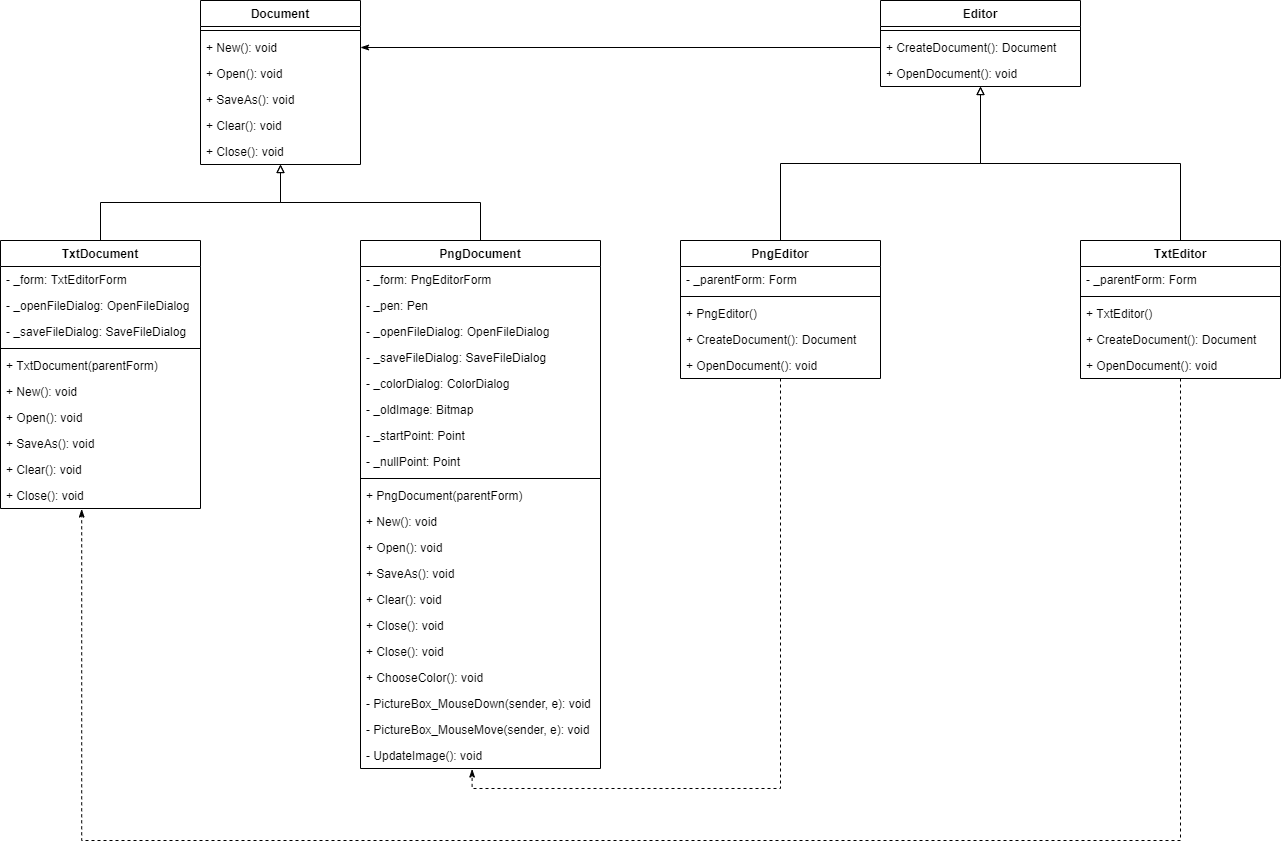

The diagram above was exported from draw.io. Its source (the exported page's mxGraphModel, read from the mxfile embedded in the PNG):
<mxGraphModel dx="1550" dy="867" grid="1" gridSize="10" guides="1" tooltips="1" connect="1" arrows="1" fold="1" page="1" pageScale="1" pageWidth="827" pageHeight="1169" math="0" shadow="0">
  <root>
    <mxCell id="WIyWlLk6GJQsqaUBKTNV-0" />
    <mxCell id="WIyWlLk6GJQsqaUBKTNV-1" parent="WIyWlLk6GJQsqaUBKTNV-0" />
    <mxCell id="FBx7nJcsNRmhbcQzXfKv-4" value="Document" style="swimlane;fontStyle=1;align=center;verticalAlign=top;childLayout=stackLayout;horizontal=1;startSize=26;horizontalStack=0;resizeParent=1;resizeParentMax=0;resizeLast=0;collapsible=1;marginBottom=0;" vertex="1" parent="WIyWlLk6GJQsqaUBKTNV-1">
      <mxGeometry x="240" y="40" width="160" height="164" as="geometry" />
    </mxCell>
    <mxCell id="FBx7nJcsNRmhbcQzXfKv-6" value="" style="line;strokeWidth=1;fillColor=none;align=left;verticalAlign=middle;spacingTop=-1;spacingLeft=3;spacingRight=3;rotatable=0;labelPosition=right;points=[];portConstraint=eastwest;" vertex="1" parent="FBx7nJcsNRmhbcQzXfKv-4">
      <mxGeometry y="26" width="160" height="8" as="geometry" />
    </mxCell>
    <mxCell id="FBx7nJcsNRmhbcQzXfKv-7" value="+ New(): void" style="text;strokeColor=none;fillColor=none;align=left;verticalAlign=top;spacingLeft=4;spacingRight=4;overflow=hidden;rotatable=0;points=[[0,0.5],[1,0.5]];portConstraint=eastwest;" vertex="1" parent="FBx7nJcsNRmhbcQzXfKv-4">
      <mxGeometry y="34" width="160" height="26" as="geometry" />
    </mxCell>
    <mxCell id="FBx7nJcsNRmhbcQzXfKv-11" value="+ Open(): void" style="text;strokeColor=none;fillColor=none;align=left;verticalAlign=top;spacingLeft=4;spacingRight=4;overflow=hidden;rotatable=0;points=[[0,0.5],[1,0.5]];portConstraint=eastwest;" vertex="1" parent="FBx7nJcsNRmhbcQzXfKv-4">
      <mxGeometry y="60" width="160" height="26" as="geometry" />
    </mxCell>
    <mxCell id="FBx7nJcsNRmhbcQzXfKv-12" value="+ SaveAs(): void" style="text;strokeColor=none;fillColor=none;align=left;verticalAlign=top;spacingLeft=4;spacingRight=4;overflow=hidden;rotatable=0;points=[[0,0.5],[1,0.5]];portConstraint=eastwest;" vertex="1" parent="FBx7nJcsNRmhbcQzXfKv-4">
      <mxGeometry y="86" width="160" height="26" as="geometry" />
    </mxCell>
    <mxCell id="FBx7nJcsNRmhbcQzXfKv-13" value="+ Clear(): void" style="text;strokeColor=none;fillColor=none;align=left;verticalAlign=top;spacingLeft=4;spacingRight=4;overflow=hidden;rotatable=0;points=[[0,0.5],[1,0.5]];portConstraint=eastwest;" vertex="1" parent="FBx7nJcsNRmhbcQzXfKv-4">
      <mxGeometry y="112" width="160" height="26" as="geometry" />
    </mxCell>
    <mxCell id="FBx7nJcsNRmhbcQzXfKv-14" value="+ Close(): void" style="text;strokeColor=none;fillColor=none;align=left;verticalAlign=top;spacingLeft=4;spacingRight=4;overflow=hidden;rotatable=0;points=[[0,0.5],[1,0.5]];portConstraint=eastwest;" vertex="1" parent="FBx7nJcsNRmhbcQzXfKv-4">
      <mxGeometry y="138" width="160" height="26" as="geometry" />
    </mxCell>
    <mxCell id="FBx7nJcsNRmhbcQzXfKv-57" style="edgeStyle=orthogonalEdgeStyle;rounded=0;orthogonalLoop=1;jettySize=auto;html=1;endArrow=block;endFill=0;" edge="1" parent="WIyWlLk6GJQsqaUBKTNV-1" source="FBx7nJcsNRmhbcQzXfKv-15" target="FBx7nJcsNRmhbcQzXfKv-4">
      <mxGeometry relative="1" as="geometry" />
    </mxCell>
    <mxCell id="FBx7nJcsNRmhbcQzXfKv-15" value="TxtDocument" style="swimlane;fontStyle=1;align=center;verticalAlign=top;childLayout=stackLayout;horizontal=1;startSize=26;horizontalStack=0;resizeParent=1;resizeParentMax=0;resizeLast=0;collapsible=1;marginBottom=0;" vertex="1" parent="WIyWlLk6GJQsqaUBKTNV-1">
      <mxGeometry x="40" y="280" width="200" height="268" as="geometry" />
    </mxCell>
    <mxCell id="FBx7nJcsNRmhbcQzXfKv-16" value="- _form: TxtEditorForm" style="text;strokeColor=none;fillColor=none;align=left;verticalAlign=top;spacingLeft=4;spacingRight=4;overflow=hidden;rotatable=0;points=[[0,0.5],[1,0.5]];portConstraint=eastwest;" vertex="1" parent="FBx7nJcsNRmhbcQzXfKv-15">
      <mxGeometry y="26" width="200" height="26" as="geometry" />
    </mxCell>
    <mxCell id="FBx7nJcsNRmhbcQzXfKv-20" value="- _openFileDialog: OpenFileDialog" style="text;strokeColor=none;fillColor=none;align=left;verticalAlign=top;spacingLeft=4;spacingRight=4;overflow=hidden;rotatable=0;points=[[0,0.5],[1,0.5]];portConstraint=eastwest;" vertex="1" parent="FBx7nJcsNRmhbcQzXfKv-15">
      <mxGeometry y="52" width="200" height="26" as="geometry" />
    </mxCell>
    <mxCell id="FBx7nJcsNRmhbcQzXfKv-21" value="- _saveFileDialog: SaveFileDialog" style="text;strokeColor=none;fillColor=none;align=left;verticalAlign=top;spacingLeft=4;spacingRight=4;overflow=hidden;rotatable=0;points=[[0,0.5],[1,0.5]];portConstraint=eastwest;" vertex="1" parent="FBx7nJcsNRmhbcQzXfKv-15">
      <mxGeometry y="78" width="200" height="26" as="geometry" />
    </mxCell>
    <mxCell id="FBx7nJcsNRmhbcQzXfKv-17" value="" style="line;strokeWidth=1;fillColor=none;align=left;verticalAlign=middle;spacingTop=-1;spacingLeft=3;spacingRight=3;rotatable=0;labelPosition=right;points=[];portConstraint=eastwest;" vertex="1" parent="FBx7nJcsNRmhbcQzXfKv-15">
      <mxGeometry y="104" width="200" height="8" as="geometry" />
    </mxCell>
    <mxCell id="FBx7nJcsNRmhbcQzXfKv-18" value="+ TxtDocument(parentForm)" style="text;strokeColor=none;fillColor=none;align=left;verticalAlign=top;spacingLeft=4;spacingRight=4;overflow=hidden;rotatable=0;points=[[0,0.5],[1,0.5]];portConstraint=eastwest;" vertex="1" parent="FBx7nJcsNRmhbcQzXfKv-15">
      <mxGeometry y="112" width="200" height="26" as="geometry" />
    </mxCell>
    <mxCell id="FBx7nJcsNRmhbcQzXfKv-22" value="+ New(): void" style="text;strokeColor=none;fillColor=none;align=left;verticalAlign=top;spacingLeft=4;spacingRight=4;overflow=hidden;rotatable=0;points=[[0,0.5],[1,0.5]];portConstraint=eastwest;" vertex="1" parent="FBx7nJcsNRmhbcQzXfKv-15">
      <mxGeometry y="138" width="200" height="26" as="geometry" />
    </mxCell>
    <mxCell id="FBx7nJcsNRmhbcQzXfKv-23" value="+ Open(): void" style="text;strokeColor=none;fillColor=none;align=left;verticalAlign=top;spacingLeft=4;spacingRight=4;overflow=hidden;rotatable=0;points=[[0,0.5],[1,0.5]];portConstraint=eastwest;" vertex="1" parent="FBx7nJcsNRmhbcQzXfKv-15">
      <mxGeometry y="164" width="200" height="26" as="geometry" />
    </mxCell>
    <mxCell id="FBx7nJcsNRmhbcQzXfKv-24" value="+ SaveAs(): void" style="text;strokeColor=none;fillColor=none;align=left;verticalAlign=top;spacingLeft=4;spacingRight=4;overflow=hidden;rotatable=0;points=[[0,0.5],[1,0.5]];portConstraint=eastwest;" vertex="1" parent="FBx7nJcsNRmhbcQzXfKv-15">
      <mxGeometry y="190" width="200" height="26" as="geometry" />
    </mxCell>
    <mxCell id="FBx7nJcsNRmhbcQzXfKv-25" value="+ Clear(): void" style="text;strokeColor=none;fillColor=none;align=left;verticalAlign=top;spacingLeft=4;spacingRight=4;overflow=hidden;rotatable=0;points=[[0,0.5],[1,0.5]];portConstraint=eastwest;" vertex="1" parent="FBx7nJcsNRmhbcQzXfKv-15">
      <mxGeometry y="216" width="200" height="26" as="geometry" />
    </mxCell>
    <mxCell id="FBx7nJcsNRmhbcQzXfKv-26" value="+ Close(): void" style="text;strokeColor=none;fillColor=none;align=left;verticalAlign=top;spacingLeft=4;spacingRight=4;overflow=hidden;rotatable=0;points=[[0,0.5],[1,0.5]];portConstraint=eastwest;" vertex="1" parent="FBx7nJcsNRmhbcQzXfKv-15">
      <mxGeometry y="242" width="200" height="26" as="geometry" />
    </mxCell>
    <mxCell id="FBx7nJcsNRmhbcQzXfKv-58" style="edgeStyle=orthogonalEdgeStyle;rounded=0;orthogonalLoop=1;jettySize=auto;html=1;startArrow=none;startFill=0;endArrow=block;endFill=0;" edge="1" parent="WIyWlLk6GJQsqaUBKTNV-1" source="FBx7nJcsNRmhbcQzXfKv-28" target="FBx7nJcsNRmhbcQzXfKv-4">
      <mxGeometry relative="1" as="geometry" />
    </mxCell>
    <mxCell id="FBx7nJcsNRmhbcQzXfKv-28" value="PngDocument" style="swimlane;fontStyle=1;align=center;verticalAlign=top;childLayout=stackLayout;horizontal=1;startSize=26;horizontalStack=0;resizeParent=1;resizeParentMax=0;resizeLast=0;collapsible=1;marginBottom=0;" vertex="1" parent="WIyWlLk6GJQsqaUBKTNV-1">
      <mxGeometry x="400" y="280" width="240" height="528" as="geometry" />
    </mxCell>
    <mxCell id="FBx7nJcsNRmhbcQzXfKv-29" value="- _form: PngEditorForm" style="text;strokeColor=none;fillColor=none;align=left;verticalAlign=top;spacingLeft=4;spacingRight=4;overflow=hidden;rotatable=0;points=[[0,0.5],[1,0.5]];portConstraint=eastwest;" vertex="1" parent="FBx7nJcsNRmhbcQzXfKv-28">
      <mxGeometry y="26" width="240" height="26" as="geometry" />
    </mxCell>
    <mxCell id="FBx7nJcsNRmhbcQzXfKv-39" value="- _pen: Pen" style="text;strokeColor=none;fillColor=none;align=left;verticalAlign=top;spacingLeft=4;spacingRight=4;overflow=hidden;rotatable=0;points=[[0,0.5],[1,0.5]];portConstraint=eastwest;" vertex="1" parent="FBx7nJcsNRmhbcQzXfKv-28">
      <mxGeometry y="52" width="240" height="26" as="geometry" />
    </mxCell>
    <mxCell id="FBx7nJcsNRmhbcQzXfKv-30" value="- _openFileDialog: OpenFileDialog" style="text;strokeColor=none;fillColor=none;align=left;verticalAlign=top;spacingLeft=4;spacingRight=4;overflow=hidden;rotatable=0;points=[[0,0.5],[1,0.5]];portConstraint=eastwest;" vertex="1" parent="FBx7nJcsNRmhbcQzXfKv-28">
      <mxGeometry y="78" width="240" height="26" as="geometry" />
    </mxCell>
    <mxCell id="FBx7nJcsNRmhbcQzXfKv-31" value="- _saveFileDialog: SaveFileDialog" style="text;strokeColor=none;fillColor=none;align=left;verticalAlign=top;spacingLeft=4;spacingRight=4;overflow=hidden;rotatable=0;points=[[0,0.5],[1,0.5]];portConstraint=eastwest;" vertex="1" parent="FBx7nJcsNRmhbcQzXfKv-28">
      <mxGeometry y="104" width="240" height="26" as="geometry" />
    </mxCell>
    <mxCell id="FBx7nJcsNRmhbcQzXfKv-40" value="- _colorDialog: ColorDialog" style="text;strokeColor=none;fillColor=none;align=left;verticalAlign=top;spacingLeft=4;spacingRight=4;overflow=hidden;rotatable=0;points=[[0,0.5],[1,0.5]];portConstraint=eastwest;" vertex="1" parent="FBx7nJcsNRmhbcQzXfKv-28">
      <mxGeometry y="130" width="240" height="26" as="geometry" />
    </mxCell>
    <mxCell id="FBx7nJcsNRmhbcQzXfKv-42" value="- _oldImage: Bitmap" style="text;strokeColor=none;fillColor=none;align=left;verticalAlign=top;spacingLeft=4;spacingRight=4;overflow=hidden;rotatable=0;points=[[0,0.5],[1,0.5]];portConstraint=eastwest;" vertex="1" parent="FBx7nJcsNRmhbcQzXfKv-28">
      <mxGeometry y="156" width="240" height="26" as="geometry" />
    </mxCell>
    <mxCell id="FBx7nJcsNRmhbcQzXfKv-44" value="- _startPoint: Point" style="text;strokeColor=none;fillColor=none;align=left;verticalAlign=top;spacingLeft=4;spacingRight=4;overflow=hidden;rotatable=0;points=[[0,0.5],[1,0.5]];portConstraint=eastwest;" vertex="1" parent="FBx7nJcsNRmhbcQzXfKv-28">
      <mxGeometry y="182" width="240" height="26" as="geometry" />
    </mxCell>
    <mxCell id="FBx7nJcsNRmhbcQzXfKv-41" value="- _nullPoint: Point" style="text;strokeColor=none;fillColor=none;align=left;verticalAlign=top;spacingLeft=4;spacingRight=4;overflow=hidden;rotatable=0;points=[[0,0.5],[1,0.5]];portConstraint=eastwest;" vertex="1" parent="FBx7nJcsNRmhbcQzXfKv-28">
      <mxGeometry y="208" width="240" height="26" as="geometry" />
    </mxCell>
    <mxCell id="FBx7nJcsNRmhbcQzXfKv-32" value="" style="line;strokeWidth=1;fillColor=none;align=left;verticalAlign=middle;spacingTop=-1;spacingLeft=3;spacingRight=3;rotatable=0;labelPosition=right;points=[];portConstraint=eastwest;" vertex="1" parent="FBx7nJcsNRmhbcQzXfKv-28">
      <mxGeometry y="234" width="240" height="8" as="geometry" />
    </mxCell>
    <mxCell id="FBx7nJcsNRmhbcQzXfKv-33" value="+ PngDocument(parentForm)" style="text;strokeColor=none;fillColor=none;align=left;verticalAlign=top;spacingLeft=4;spacingRight=4;overflow=hidden;rotatable=0;points=[[0,0.5],[1,0.5]];portConstraint=eastwest;" vertex="1" parent="FBx7nJcsNRmhbcQzXfKv-28">
      <mxGeometry y="242" width="240" height="26" as="geometry" />
    </mxCell>
    <mxCell id="FBx7nJcsNRmhbcQzXfKv-34" value="+ New(): void" style="text;strokeColor=none;fillColor=none;align=left;verticalAlign=top;spacingLeft=4;spacingRight=4;overflow=hidden;rotatable=0;points=[[0,0.5],[1,0.5]];portConstraint=eastwest;" vertex="1" parent="FBx7nJcsNRmhbcQzXfKv-28">
      <mxGeometry y="268" width="240" height="26" as="geometry" />
    </mxCell>
    <mxCell id="FBx7nJcsNRmhbcQzXfKv-35" value="+ Open(): void" style="text;strokeColor=none;fillColor=none;align=left;verticalAlign=top;spacingLeft=4;spacingRight=4;overflow=hidden;rotatable=0;points=[[0,0.5],[1,0.5]];portConstraint=eastwest;" vertex="1" parent="FBx7nJcsNRmhbcQzXfKv-28">
      <mxGeometry y="294" width="240" height="26" as="geometry" />
    </mxCell>
    <mxCell id="FBx7nJcsNRmhbcQzXfKv-36" value="+ SaveAs(): void" style="text;strokeColor=none;fillColor=none;align=left;verticalAlign=top;spacingLeft=4;spacingRight=4;overflow=hidden;rotatable=0;points=[[0,0.5],[1,0.5]];portConstraint=eastwest;" vertex="1" parent="FBx7nJcsNRmhbcQzXfKv-28">
      <mxGeometry y="320" width="240" height="26" as="geometry" />
    </mxCell>
    <mxCell id="FBx7nJcsNRmhbcQzXfKv-37" value="+ Clear(): void" style="text;strokeColor=none;fillColor=none;align=left;verticalAlign=top;spacingLeft=4;spacingRight=4;overflow=hidden;rotatable=0;points=[[0,0.5],[1,0.5]];portConstraint=eastwest;" vertex="1" parent="FBx7nJcsNRmhbcQzXfKv-28">
      <mxGeometry y="346" width="240" height="26" as="geometry" />
    </mxCell>
    <mxCell id="FBx7nJcsNRmhbcQzXfKv-38" value="+ Close(): void" style="text;strokeColor=none;fillColor=none;align=left;verticalAlign=top;spacingLeft=4;spacingRight=4;overflow=hidden;rotatable=0;points=[[0,0.5],[1,0.5]];portConstraint=eastwest;" vertex="1" parent="FBx7nJcsNRmhbcQzXfKv-28">
      <mxGeometry y="372" width="240" height="26" as="geometry" />
    </mxCell>
    <mxCell id="FBx7nJcsNRmhbcQzXfKv-45" value="+ Close(): void" style="text;strokeColor=none;fillColor=none;align=left;verticalAlign=top;spacingLeft=4;spacingRight=4;overflow=hidden;rotatable=0;points=[[0,0.5],[1,0.5]];portConstraint=eastwest;" vertex="1" parent="FBx7nJcsNRmhbcQzXfKv-28">
      <mxGeometry y="398" width="240" height="26" as="geometry" />
    </mxCell>
    <mxCell id="FBx7nJcsNRmhbcQzXfKv-49" value="+ ChooseColor(): void" style="text;strokeColor=none;fillColor=none;align=left;verticalAlign=top;spacingLeft=4;spacingRight=4;overflow=hidden;rotatable=0;points=[[0,0.5],[1,0.5]];portConstraint=eastwest;" vertex="1" parent="FBx7nJcsNRmhbcQzXfKv-28">
      <mxGeometry y="424" width="240" height="26" as="geometry" />
    </mxCell>
    <mxCell id="FBx7nJcsNRmhbcQzXfKv-46" value="- PictureBox_MouseDown(sender, e): void" style="text;strokeColor=none;fillColor=none;align=left;verticalAlign=top;spacingLeft=4;spacingRight=4;overflow=hidden;rotatable=0;points=[[0,0.5],[1,0.5]];portConstraint=eastwest;" vertex="1" parent="FBx7nJcsNRmhbcQzXfKv-28">
      <mxGeometry y="450" width="240" height="26" as="geometry" />
    </mxCell>
    <mxCell id="FBx7nJcsNRmhbcQzXfKv-47" value="- PictureBox_MouseMove(sender, e): void" style="text;strokeColor=none;fillColor=none;align=left;verticalAlign=top;spacingLeft=4;spacingRight=4;overflow=hidden;rotatable=0;points=[[0,0.5],[1,0.5]];portConstraint=eastwest;" vertex="1" parent="FBx7nJcsNRmhbcQzXfKv-28">
      <mxGeometry y="476" width="240" height="26" as="geometry" />
    </mxCell>
    <mxCell id="FBx7nJcsNRmhbcQzXfKv-48" value="- UpdateImage(): void" style="text;strokeColor=none;fillColor=none;align=left;verticalAlign=top;spacingLeft=4;spacingRight=4;overflow=hidden;rotatable=0;points=[[0,0.5],[1,0.5]];portConstraint=eastwest;" vertex="1" parent="FBx7nJcsNRmhbcQzXfKv-28">
      <mxGeometry y="502" width="240" height="26" as="geometry" />
    </mxCell>
    <mxCell id="FBx7nJcsNRmhbcQzXfKv-59" value="Editor" style="swimlane;fontStyle=1;align=center;verticalAlign=top;childLayout=stackLayout;horizontal=1;startSize=26;horizontalStack=0;resizeParent=1;resizeParentMax=0;resizeLast=0;collapsible=1;marginBottom=0;" vertex="1" parent="WIyWlLk6GJQsqaUBKTNV-1">
      <mxGeometry x="920" y="40" width="200" height="86" as="geometry" />
    </mxCell>
    <mxCell id="FBx7nJcsNRmhbcQzXfKv-60" value="" style="line;strokeWidth=1;fillColor=none;align=left;verticalAlign=middle;spacingTop=-1;spacingLeft=3;spacingRight=3;rotatable=0;labelPosition=right;points=[];portConstraint=eastwest;" vertex="1" parent="FBx7nJcsNRmhbcQzXfKv-59">
      <mxGeometry y="26" width="200" height="8" as="geometry" />
    </mxCell>
    <mxCell id="FBx7nJcsNRmhbcQzXfKv-61" value="+ CreateDocument(): Document" style="text;strokeColor=none;fillColor=none;align=left;verticalAlign=top;spacingLeft=4;spacingRight=4;overflow=hidden;rotatable=0;points=[[0,0.5],[1,0.5]];portConstraint=eastwest;" vertex="1" parent="FBx7nJcsNRmhbcQzXfKv-59">
      <mxGeometry y="34" width="200" height="26" as="geometry" />
    </mxCell>
    <mxCell id="FBx7nJcsNRmhbcQzXfKv-62" value="+ OpenDocument(): void" style="text;strokeColor=none;fillColor=none;align=left;verticalAlign=top;spacingLeft=4;spacingRight=4;overflow=hidden;rotatable=0;points=[[0,0.5],[1,0.5]];portConstraint=eastwest;" vertex="1" parent="FBx7nJcsNRmhbcQzXfKv-59">
      <mxGeometry y="60" width="200" height="26" as="geometry" />
    </mxCell>
    <mxCell id="FBx7nJcsNRmhbcQzXfKv-78" style="edgeStyle=orthogonalEdgeStyle;rounded=0;orthogonalLoop=1;jettySize=auto;html=1;startArrow=none;startFill=0;endArrow=block;endFill=0;" edge="1" parent="WIyWlLk6GJQsqaUBKTNV-1" source="FBx7nJcsNRmhbcQzXfKv-66" target="FBx7nJcsNRmhbcQzXfKv-59">
      <mxGeometry relative="1" as="geometry" />
    </mxCell>
    <mxCell id="FBx7nJcsNRmhbcQzXfKv-80" style="edgeStyle=orthogonalEdgeStyle;rounded=0;orthogonalLoop=1;jettySize=auto;html=1;entryX=0.465;entryY=1.023;entryDx=0;entryDy=0;entryPerimeter=0;startArrow=none;startFill=0;endArrow=classicThin;endFill=1;dashed=1;" edge="1" parent="WIyWlLk6GJQsqaUBKTNV-1" source="FBx7nJcsNRmhbcQzXfKv-66" target="FBx7nJcsNRmhbcQzXfKv-48">
      <mxGeometry relative="1" as="geometry" />
    </mxCell>
    <mxCell id="FBx7nJcsNRmhbcQzXfKv-66" value="PngEditor" style="swimlane;fontStyle=1;align=center;verticalAlign=top;childLayout=stackLayout;horizontal=1;startSize=26;horizontalStack=0;resizeParent=1;resizeParentMax=0;resizeLast=0;collapsible=1;marginBottom=0;" vertex="1" parent="WIyWlLk6GJQsqaUBKTNV-1">
      <mxGeometry x="720" y="280" width="200" height="138" as="geometry" />
    </mxCell>
    <mxCell id="FBx7nJcsNRmhbcQzXfKv-67" value="- _parentForm: Form" style="text;strokeColor=none;fillColor=none;align=left;verticalAlign=top;spacingLeft=4;spacingRight=4;overflow=hidden;rotatable=0;points=[[0,0.5],[1,0.5]];portConstraint=eastwest;" vertex="1" parent="FBx7nJcsNRmhbcQzXfKv-66">
      <mxGeometry y="26" width="200" height="26" as="geometry" />
    </mxCell>
    <mxCell id="FBx7nJcsNRmhbcQzXfKv-68" value="" style="line;strokeWidth=1;fillColor=none;align=left;verticalAlign=middle;spacingTop=-1;spacingLeft=3;spacingRight=3;rotatable=0;labelPosition=right;points=[];portConstraint=eastwest;" vertex="1" parent="FBx7nJcsNRmhbcQzXfKv-66">
      <mxGeometry y="52" width="200" height="8" as="geometry" />
    </mxCell>
    <mxCell id="FBx7nJcsNRmhbcQzXfKv-69" value="+ PngEditor()" style="text;strokeColor=none;fillColor=none;align=left;verticalAlign=top;spacingLeft=4;spacingRight=4;overflow=hidden;rotatable=0;points=[[0,0.5],[1,0.5]];portConstraint=eastwest;" vertex="1" parent="FBx7nJcsNRmhbcQzXfKv-66">
      <mxGeometry y="60" width="200" height="26" as="geometry" />
    </mxCell>
    <mxCell id="FBx7nJcsNRmhbcQzXfKv-71" value="+ CreateDocument(): Document" style="text;strokeColor=none;fillColor=none;align=left;verticalAlign=top;spacingLeft=4;spacingRight=4;overflow=hidden;rotatable=0;points=[[0,0.5],[1,0.5]];portConstraint=eastwest;" vertex="1" parent="FBx7nJcsNRmhbcQzXfKv-66">
      <mxGeometry y="86" width="200" height="26" as="geometry" />
    </mxCell>
    <mxCell id="FBx7nJcsNRmhbcQzXfKv-70" value="+ OpenDocument(): void" style="text;strokeColor=none;fillColor=none;align=left;verticalAlign=top;spacingLeft=4;spacingRight=4;overflow=hidden;rotatable=0;points=[[0,0.5],[1,0.5]];portConstraint=eastwest;" vertex="1" parent="FBx7nJcsNRmhbcQzXfKv-66">
      <mxGeometry y="112" width="200" height="26" as="geometry" />
    </mxCell>
    <mxCell id="FBx7nJcsNRmhbcQzXfKv-79" style="edgeStyle=orthogonalEdgeStyle;rounded=0;orthogonalLoop=1;jettySize=auto;html=1;startArrow=none;startFill=0;endArrow=block;endFill=0;" edge="1" parent="WIyWlLk6GJQsqaUBKTNV-1" source="FBx7nJcsNRmhbcQzXfKv-72" target="FBx7nJcsNRmhbcQzXfKv-59">
      <mxGeometry relative="1" as="geometry" />
    </mxCell>
    <mxCell id="FBx7nJcsNRmhbcQzXfKv-81" style="edgeStyle=orthogonalEdgeStyle;rounded=0;orthogonalLoop=1;jettySize=auto;html=1;entryX=0.406;entryY=1.023;entryDx=0;entryDy=0;entryPerimeter=0;dashed=1;startArrow=none;startFill=0;endArrow=classicThin;endFill=1;" edge="1" parent="WIyWlLk6GJQsqaUBKTNV-1" source="FBx7nJcsNRmhbcQzXfKv-72" target="FBx7nJcsNRmhbcQzXfKv-26">
      <mxGeometry relative="1" as="geometry">
        <Array as="points">
          <mxPoint x="1220" y="880" />
          <mxPoint x="121" y="880" />
        </Array>
      </mxGeometry>
    </mxCell>
    <mxCell id="FBx7nJcsNRmhbcQzXfKv-72" value="TxtEditor" style="swimlane;fontStyle=1;align=center;verticalAlign=top;childLayout=stackLayout;horizontal=1;startSize=26;horizontalStack=0;resizeParent=1;resizeParentMax=0;resizeLast=0;collapsible=1;marginBottom=0;" vertex="1" parent="WIyWlLk6GJQsqaUBKTNV-1">
      <mxGeometry x="1120" y="280" width="200" height="138" as="geometry" />
    </mxCell>
    <mxCell id="FBx7nJcsNRmhbcQzXfKv-73" value="- _parentForm: Form" style="text;strokeColor=none;fillColor=none;align=left;verticalAlign=top;spacingLeft=4;spacingRight=4;overflow=hidden;rotatable=0;points=[[0,0.5],[1,0.5]];portConstraint=eastwest;" vertex="1" parent="FBx7nJcsNRmhbcQzXfKv-72">
      <mxGeometry y="26" width="200" height="26" as="geometry" />
    </mxCell>
    <mxCell id="FBx7nJcsNRmhbcQzXfKv-74" value="" style="line;strokeWidth=1;fillColor=none;align=left;verticalAlign=middle;spacingTop=-1;spacingLeft=3;spacingRight=3;rotatable=0;labelPosition=right;points=[];portConstraint=eastwest;" vertex="1" parent="FBx7nJcsNRmhbcQzXfKv-72">
      <mxGeometry y="52" width="200" height="8" as="geometry" />
    </mxCell>
    <mxCell id="FBx7nJcsNRmhbcQzXfKv-75" value="+ TxtEditor()" style="text;strokeColor=none;fillColor=none;align=left;verticalAlign=top;spacingLeft=4;spacingRight=4;overflow=hidden;rotatable=0;points=[[0,0.5],[1,0.5]];portConstraint=eastwest;" vertex="1" parent="FBx7nJcsNRmhbcQzXfKv-72">
      <mxGeometry y="60" width="200" height="26" as="geometry" />
    </mxCell>
    <mxCell id="FBx7nJcsNRmhbcQzXfKv-76" value="+ CreateDocument(): Document" style="text;strokeColor=none;fillColor=none;align=left;verticalAlign=top;spacingLeft=4;spacingRight=4;overflow=hidden;rotatable=0;points=[[0,0.5],[1,0.5]];portConstraint=eastwest;" vertex="1" parent="FBx7nJcsNRmhbcQzXfKv-72">
      <mxGeometry y="86" width="200" height="26" as="geometry" />
    </mxCell>
    <mxCell id="FBx7nJcsNRmhbcQzXfKv-77" value="+ OpenDocument(): void" style="text;strokeColor=none;fillColor=none;align=left;verticalAlign=top;spacingLeft=4;spacingRight=4;overflow=hidden;rotatable=0;points=[[0,0.5],[1,0.5]];portConstraint=eastwest;" vertex="1" parent="FBx7nJcsNRmhbcQzXfKv-72">
      <mxGeometry y="112" width="200" height="26" as="geometry" />
    </mxCell>
    <mxCell id="FBx7nJcsNRmhbcQzXfKv-82" style="edgeStyle=orthogonalEdgeStyle;rounded=0;orthogonalLoop=1;jettySize=auto;html=1;entryX=1;entryY=0.5;entryDx=0;entryDy=0;startArrow=none;startFill=0;endArrow=classicThin;endFill=1;" edge="1" parent="WIyWlLk6GJQsqaUBKTNV-1" source="FBx7nJcsNRmhbcQzXfKv-61" target="FBx7nJcsNRmhbcQzXfKv-7">
      <mxGeometry relative="1" as="geometry" />
    </mxCell>
  </root>
</mxGraphModel>